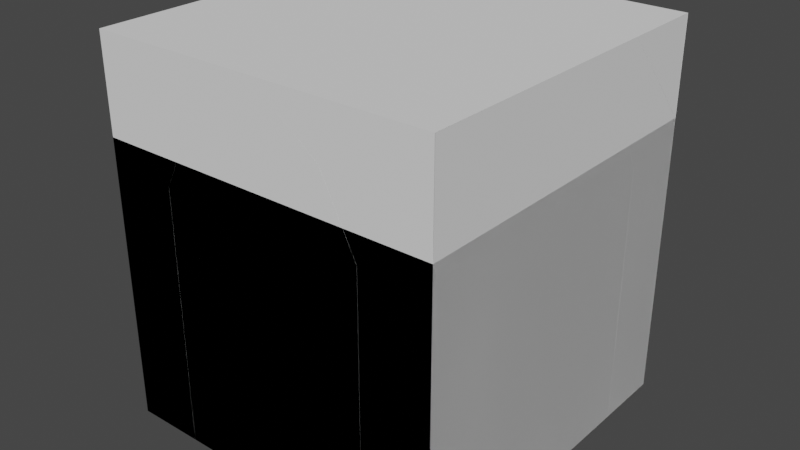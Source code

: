 # Source: map_tileset_dungeon_3_2.blend  (saved by Blender 3.3.6; exported with 4.5.12 LTS)
import bpy
from mathutils import Matrix  # noqa: F401  (used for matrix-valued properties, if any)

bpy.ops.wm.read_factory_settings(use_empty=True)
scene = bpy.context.scene
scene.name = 'Scene'

# ---- collections
col_collection = bpy.data.collections.new('Collection'); scene.collection.children.link(col_collection)

# ---- world
world_world = bpy.data.worlds.new('World'); scene.world = world_world
world_world.use_nodes = True; world_world.node_tree.nodes.clear()
_N = world_world.node_tree.nodes; _L = world_world.node_tree.links
n0 = _N.new('ShaderNodeOutputWorld'); n0.name = 'World Output'; n0.location = (300, 300)
n1 = _N.new('ShaderNodeBackground'); n1.name = 'Background'; n1.location = (10, 300)
n1.inputs[0].default_value = (0.05088, 0.05088, 0.05088, 1.0)
_L.new(n1.outputs[0], n0.inputs[0])
n0.is_active_output = True
world_world.color = (0.05088, 0.05088, 0.05088)
world_world.use_sun_shadow = False
world_world.sun_shadow_jitter_overblur = 0.0

# ---- meshes
me_plane = bpy.data.meshes.new('Plane')
me_plane.from_pydata([(-1.0, -1.0, 0.0), (1.0, -1.0, 0.0), (-1.0, 1.0, 0.0), (1.0, 1.0, 0.0)], [], [(0, 1, 3, 2)])
_uv = me_plane.uv_layers.new(name='UVMap')
_uv.uv.foreach_set('vector', [0.0, 0.0, 1.0, 0.0, 1.0, 1.0, 0.0, 1.0])
me_plane.update()
me_plane_001 = bpy.data.meshes.new('Plane.001')
me_plane_001.from_pydata([(-1.0, 0.5999, 1.5), (-1.0, 0.5999, -1.192e-07), (-0.5999, 1.0, 1.5), (-0.5999, 1.0, 1.192e-07), (-0.7, 0.7, 1.5), (-0.7, 0.7, 0.0), (-1.0, 0.3999, 1.9), (-0.7, 0.5, 1.9), (-1.0, 0.0, 2.2), (-0.595, 0.105, 2.2), (-0.3999, 1.0, 1.9), (-0.5, 0.7, 1.9), (0.0001065, 1.0, 2.2), (-0.105, 0.595, 2.2), (-0.6, 0.6, 1.9), (-0.31, 0.31, 2.2), (-0.8536, 0.6064, 1.5), (-0.8536, 0.6064, -5.96e-08), (-0.8536, 0.4064, 1.9), (-0.8535, -3.725e-09, 2.2), (-0.6064, 0.8536, 5.96e-08), (-0.6064, 0.8536, 1.5), (-0.4064, 0.8536, 1.9), (5.32e-05, 0.8536, 2.2)], [], [(21, 20, 3, 2), (16, 17, 5, 4), (16, 4, 7, 18), (18, 7, 9, 19), (21, 2, 10, 22), (22, 10, 12, 23), (11, 14, 4), (14, 11, 13, 15), (7, 14, 15, 9), (7, 4, 14), (6, 18, 19, 8), (0, 16, 18, 6), (0, 1, 17, 16), (11, 22, 23, 13), (4, 21, 22, 11), (4, 5, 20, 21)])
_uv = me_plane_001.uv_layers.new(name='UVMap')
_uv.uv.foreach_set('vector', [0.0, 0.75, 1.0, 0.75, 1.0, 1.0, 0.0, 1.0, 0.0, 0.25, 1.0, 0.25, 1.0, 0.5, 0.0, 0.5, 0.0, 0.25, 0.0, 0.5, 0.0, 0.5, 0.0, 0.25, 0.0, 0.25, 0.0, 0.5, 0.0, 0.5, 0.0, 0.25, 0.0, 0.75, 0.0, 1.0, 0.0, 1.0, 0.0, 0.75, 0.0, 0.75, 0.0, 1.0, 0.0, 1.0, 0.0, 0.75, 0.0, 0.5, 0.0, 0.5, 0.0, 0.5, 0.0, 0.5, 0.0, 0.5, 0.0, 0.5, 0.0, 0.5, 0.0, 0.5, 0.0, 0.5, 0.0, 0.5, 0.0, 0.5, 0.0, 0.5, 0.0, 0.5, 0.0, 0.5, 0.0, 0.0, 0.0, 0.25, 0.0, 0.25, 0.0, 0.0, 0.0, 0.0, 0.0, 0.25, 0.0, 0.25, 0.0, 0.0, 0.0, 0.0, 1.0, 0.0, 1.0, 0.25, 0.0, 0.25, 0.0, 0.5, 0.0, 0.75, 0.0, 0.75, 0.0, 0.5, 0.0, 0.5, 0.0, 0.75, 0.0, 0.75, 0.0, 0.5, 0.0, 0.5, 1.0, 0.5, 1.0, 0.75, 0.0, 0.75])
me_plane_001.update()
me_plane_005 = bpy.data.meshes.new('Plane.005')
me_plane_005.from_pydata([(-1.0, 0.5999, 1.5), (-1.0, 0.5999, -1.192e-07), (-0.5999, 1.0, 1.5), (-0.5999, 1.0, 1.192e-07), (-0.7, 0.7, 1.5), (-0.7, 0.7, 0.0), (-1.0, 0.3999, 1.9), (-0.7, 0.5, 1.9), (-1.0, 0.0, 2.2), (-0.595, 0.105, 2.2), (-0.3999, 1.0, 1.9), (-0.5, 0.7, 1.9), (0.0001065, 1.0, 2.2), (-0.105, 0.595, 2.2), (-0.6, 0.6, 1.9), (-0.31, 0.31, 2.2), (-0.8536, 0.6064, 1.5), (-0.8536, 0.6064, -5.96e-08), (-0.8536, 0.4064, 1.9), (-0.8535, -3.725e-09, 2.2), (-0.6064, 0.8536, 5.96e-08), (-0.6064, 0.8536, 1.5), (-0.4064, 0.8536, 1.9), (5.32e-05, 0.8536, 2.2)], [], [(21, 20, 3, 2), (16, 17, 5, 4), (16, 4, 7, 18), (18, 7, 9, 19), (21, 2, 10, 22), (22, 10, 12, 23), (11, 14, 4), (14, 11, 13, 15), (7, 14, 15, 9), (7, 4, 14), (6, 18, 19, 8), (0, 16, 18, 6), (0, 1, 17, 16), (11, 22, 23, 13), (4, 21, 22, 11), (4, 5, 20, 21)])
_uv = me_plane_005.uv_layers.new(name='UVMap')
_uv.uv.foreach_set('vector', [0.0, 0.75, 1.0, 0.75, 1.0, 1.0, 0.0, 1.0, 0.0, 0.25, 1.0, 0.25, 1.0, 0.5, 0.0, 0.5, 0.0, 0.25, 0.0, 0.5, 0.0, 0.5, 0.0, 0.25, 0.0, 0.25, 0.0, 0.5, 0.0, 0.5, 0.0, 0.25, 0.0, 0.75, 0.0, 1.0, 0.0, 1.0, 0.0, 0.75, 0.0, 0.75, 0.0, 1.0, 0.0, 1.0, 0.0, 0.75, 0.0, 0.5, 0.0, 0.5, 0.0, 0.5, 0.0, 0.5, 0.0, 0.5, 0.0, 0.5, 0.0, 0.5, 0.0, 0.5, 0.0, 0.5, 0.0, 0.5, 0.0, 0.5, 0.0, 0.5, 0.0, 0.5, 0.0, 0.5, 0.0, 0.0, 0.0, 0.25, 0.0, 0.25, 0.0, 0.0, 0.0, 0.0, 0.0, 0.25, 0.0, 0.25, 0.0, 0.0, 0.0, 0.0, 1.0, 0.0, 1.0, 0.25, 0.0, 0.25, 0.0, 0.5, 0.0, 0.75, 0.0, 0.75, 0.0, 0.5, 0.0, 0.5, 0.0, 0.75, 0.0, 0.75, 0.0, 0.5, 0.0, 0.5, 1.0, 0.5, 1.0, 0.75, 0.0, 0.75])
me_plane_005.update()
me_plane_006 = bpy.data.meshes.new('Plane.006')
me_plane_006.from_pydata([(-1.0, 0.5999, 1.5), (-1.0, 0.5999, -1.192e-07), (-0.5999, 1.0, 1.5), (-0.5999, 1.0, 1.192e-07), (-0.7, 0.7, 1.5), (-0.7, 0.7, 0.0), (-1.0, 0.3999, 1.9), (-0.7, 0.5, 1.9), (-1.0, 0.0, 2.2), (-0.595, 0.105, 2.2), (-0.3999, 1.0, 1.9), (-0.5, 0.7, 1.9), (0.0001065, 1.0, 2.2), (-0.105, 0.595, 2.2), (-0.6, 0.6, 1.9), (-0.31, 0.31, 2.2), (-0.8536, 0.6064, 1.5), (-0.8536, 0.6064, -5.96e-08), (-0.8536, 0.4064, 1.9), (-0.8535, -3.725e-09, 2.2), (-0.6064, 0.8536, 5.96e-08), (-0.6064, 0.8536, 1.5), (-0.4064, 0.8536, 1.9), (5.32e-05, 0.8536, 2.2)], [], [(21, 20, 3, 2), (16, 17, 5, 4), (16, 4, 7, 18), (18, 7, 9, 19), (21, 2, 10, 22), (22, 10, 12, 23), (11, 14, 4), (14, 11, 13, 15), (7, 14, 15, 9), (7, 4, 14), (6, 18, 19, 8), (0, 16, 18, 6), (0, 1, 17, 16), (11, 22, 23, 13), (4, 21, 22, 11), (4, 5, 20, 21)])
_uv = me_plane_006.uv_layers.new(name='UVMap')
_uv.uv.foreach_set('vector', [0.0, 0.75, 1.0, 0.75, 1.0, 1.0, 0.0, 1.0, 0.0, 0.25, 1.0, 0.25, 1.0, 0.5, 0.0, 0.5, 0.0, 0.25, 0.0, 0.5, 0.0, 0.5, 0.0, 0.25, 0.0, 0.25, 0.0, 0.5, 0.0, 0.5, 0.0, 0.25, 0.0, 0.75, 0.0, 1.0, 0.0, 1.0, 0.0, 0.75, 0.0, 0.75, 0.0, 1.0, 0.0, 1.0, 0.0, 0.75, 0.0, 0.5, 0.0, 0.5, 0.0, 0.5, 0.0, 0.5, 0.0, 0.5, 0.0, 0.5, 0.0, 0.5, 0.0, 0.5, 0.0, 0.5, 0.0, 0.5, 0.0, 0.5, 0.0, 0.5, 0.0, 0.5, 0.0, 0.5, 0.0, 0.0, 0.0, 0.25, 0.0, 0.25, 0.0, 0.0, 0.0, 0.0, 0.0, 0.25, 0.0, 0.25, 0.0, 0.0, 0.0, 0.0, 1.0, 0.0, 1.0, 0.25, 0.0, 0.25, 0.0, 0.5, 0.0, 0.75, 0.0, 0.75, 0.0, 0.5, 0.0, 0.5, 0.0, 0.75, 0.0, 0.75, 0.0, 0.5, 0.0, 0.5, 1.0, 0.5, 1.0, 0.75, 0.0, 0.75])
me_plane_006.update()
me_plane_007 = bpy.data.meshes.new('Plane.007')
me_plane_007.from_pydata([(-1.0, 0.5999, 1.5), (-1.0, 0.5999, -1.192e-07), (-0.5999, 1.0, 1.5), (-0.5999, 1.0, 1.192e-07), (-0.7, 0.7, 1.5), (-0.7, 0.7, 0.0), (-1.0, 0.3999, 1.9), (-0.7, 0.5, 1.9), (-1.0, 0.0, 2.2), (-0.595, 0.105, 2.2), (-0.3999, 1.0, 1.9), (-0.5, 0.7, 1.9), (0.0001065, 1.0, 2.2), (-0.105, 0.595, 2.2), (-0.6, 0.6, 1.9), (-0.31, 0.31, 2.2), (-0.8536, 0.6064, 1.5), (-0.8536, 0.6064, -5.96e-08), (-0.8536, 0.4064, 1.9), (-0.8535, -3.725e-09, 2.2), (-0.6064, 0.8536, 5.96e-08), (-0.6064, 0.8536, 1.5), (-0.4064, 0.8536, 1.9), (5.32e-05, 0.8536, 2.2)], [], [(21, 20, 3, 2), (16, 17, 5, 4), (16, 4, 7, 18), (18, 7, 9, 19), (21, 2, 10, 22), (22, 10, 12, 23), (11, 14, 4), (14, 11, 13, 15), (7, 14, 15, 9), (7, 4, 14), (6, 18, 19, 8), (0, 16, 18, 6), (0, 1, 17, 16), (11, 22, 23, 13), (4, 21, 22, 11), (4, 5, 20, 21)])
_uv = me_plane_007.uv_layers.new(name='UVMap')
_uv.uv.foreach_set('vector', [0.0, 0.75, 1.0, 0.75, 1.0, 1.0, 0.0, 1.0, 0.0, 0.25, 1.0, 0.25, 1.0, 0.5, 0.0, 0.5, 0.0, 0.25, 0.0, 0.5, 0.0, 0.5, 0.0, 0.25, 0.0, 0.25, 0.0, 0.5, 0.0, 0.5, 0.0, 0.25, 0.0, 0.75, 0.0, 1.0, 0.0, 1.0, 0.0, 0.75, 0.0, 0.75, 0.0, 1.0, 0.0, 1.0, 0.0, 0.75, 0.0, 0.5, 0.0, 0.5, 0.0, 0.5, 0.0, 0.5, 0.0, 0.5, 0.0, 0.5, 0.0, 0.5, 0.0, 0.5, 0.0, 0.5, 0.0, 0.5, 0.0, 0.5, 0.0, 0.5, 0.0, 0.5, 0.0, 0.5, 0.0, 0.0, 0.0, 0.25, 0.0, 0.25, 0.0, 0.0, 0.0, 0.0, 0.0, 0.25, 0.0, 0.25, 0.0, 0.0, 0.0, 0.0, 1.0, 0.0, 1.0, 0.25, 0.0, 0.25, 0.0, 0.5, 0.0, 0.75, 0.0, 0.75, 0.0, 0.5, 0.0, 0.5, 0.0, 0.75, 0.0, 0.75, 0.0, 0.5, 0.0, 0.5, 1.0, 0.5, 1.0, 0.75, 0.0, 0.75])
me_plane_007.update()
me_plane_008 = bpy.data.meshes.new('Plane.008')
me_plane_008.from_pydata([(-1.0, 1.0, 1.51e-07), (1.0, 1.0, 1.51e-07), (-1.0, -1.0, -1.51e-07), (1.0, -1.0, -1.51e-07)], [], [(0, 1, 3, 2)])
_uv = me_plane_008.uv_layers.new(name='UVMap')
_uv.uv.foreach_set('vector', [0.0, 0.0, 1.0, 0.0, 1.0, 1.0, 0.0, 1.0])
me_plane_008.update()
me_plane_009 = bpy.data.meshes.new('Plane.009')
me_plane_009.from_pydata([(-1.0, -1.0, 2.2), (1.0, -1.0, 2.2), (-1.0, -1.0, 0.0), (1.0, -1.0, 0.0)], [], [(0, 1, 3, 2)])
_uv = me_plane_009.uv_layers.new(name='UVMap')
_uv.uv.foreach_set('vector', [0.0, 0.0, 1.0, 0.0, 1.0, 1.0, 0.0, 1.0])
me_plane_009.update()
me_plane_010 = bpy.data.meshes.new('Plane.010')
me_plane_010.from_pydata([(-1.0, -1.0, 2.2), (1.0, -1.0, 2.2), (-1.0, -1.0, 0.0), (1.0, -1.0, 0.0)], [], [(0, 1, 3, 2)])
_uv = me_plane_010.uv_layers.new(name='UVMap')
_uv.uv.foreach_set('vector', [0.0, 0.0, 1.0, 0.0, 1.0, 1.0, 0.0, 1.0])
me_plane_010.update()
me_plane_011 = bpy.data.meshes.new('Plane.011')
me_plane_011.from_pydata([(-1.0, -1.0, 2.2), (1.0, -1.0, 2.2), (-1.0, -1.0, 0.0), (1.0, -1.0, 0.0)], [], [(0, 1, 3, 2)])
_uv = me_plane_011.uv_layers.new(name='UVMap')
_uv.uv.foreach_set('vector', [0.0, 0.0, 1.0, 0.0, 1.0, 1.0, 0.0, 1.0])
me_plane_011.update()
me_plane_012 = bpy.data.meshes.new('Plane.012')
me_plane_012.from_pydata([(-1.0, -1.0, 2.2), (1.0, -1.0, 2.2), (-1.0, -1.0, 0.0), (1.0, -1.0, 0.0)], [], [(0, 1, 3, 2)])
_uv = me_plane_012.uv_layers.new(name='UVMap')
_uv.uv.foreach_set('vector', [0.0, 0.0, 1.0, 0.0, 1.0, 1.0, 0.0, 1.0])
me_plane_012.update()
me_plane_013 = bpy.data.meshes.new('Plane.013')
me_plane_013.from_pydata([(-1.0, -0.5, 2.2), (1.0, -0.5, 2.2), (-1.0, -1.0, 0.0), (1.0, -1.0, 0.0), (-1.0, -1.0, 1.65), (1.0, -1.0, 1.65)], [], [(4, 5, 3, 2), (0, 1, 5, 4)])
_uv = me_plane_013.uv_layers.new(name='UVMap')
_uv.uv.foreach_set('vector', [0.0, 0.25, 1.0, 0.25, 1.0, 1.0, 0.0, 1.0, 0.0, 0.0, 1.0, 0.0, 1.0, 0.25, 0.0, 0.25])
me_plane_013.update()
me_plane_014 = bpy.data.meshes.new('Plane.014')
me_plane_014.from_pydata([(-1.0, -0.5, 2.2), (1.0, -0.5, 2.2), (-1.0, -1.0, 0.0), (1.0, -1.0, 0.0), (-1.0, -1.0, 1.65), (1.0, -1.0, 1.65)], [], [(4, 5, 3, 2), (0, 1, 5, 4)])
_uv = me_plane_014.uv_layers.new(name='UVMap')
_uv.uv.foreach_set('vector', [0.0, 0.25, 1.0, 0.25, 1.0, 1.0, 0.0, 1.0, 0.0, 0.0, 1.0, 0.0, 1.0, 0.25, 0.0, 0.25])
me_plane_014.update()
me_plane_015 = bpy.data.meshes.new('Plane.015')
me_plane_015.from_pydata([(-1.0, -0.5, 2.2), (1.0, -0.5, 2.2), (-1.0, -1.0, 0.0), (1.0, -1.0, 0.0), (-1.0, -1.0, 1.65), (1.0, -1.0, 1.65)], [], [(4, 5, 3, 2), (0, 1, 5, 4)])
_uv = me_plane_015.uv_layers.new(name='UVMap')
_uv.uv.foreach_set('vector', [0.0, 0.25, 1.0, 0.25, 1.0, 1.0, 0.0, 1.0, 0.0, 0.0, 1.0, 0.0, 1.0, 0.25, 0.0, 0.25])
me_plane_015.update()
me_plane_016 = bpy.data.meshes.new('Plane.016')
me_plane_016.from_pydata([(-1.0, -0.5, 2.2), (1.0, -0.5, 2.2), (-1.0, -1.0, 0.0), (1.0, -1.0, 0.0), (-1.0, -1.0, 1.65), (1.0, -1.0, 1.65)], [], [(4, 5, 3, 2), (0, 1, 5, 4)])
_uv = me_plane_016.uv_layers.new(name='UVMap')
_uv.uv.foreach_set('vector', [0.0, 0.25, 1.0, 0.25, 1.0, 1.0, 0.0, 1.0, 0.0, 0.0, 1.0, 0.0, 1.0, 0.25, 0.0, 0.25])
me_plane_016.update()

# ---- objects
ob_floor_0 = bpy.data.objects.new('FLOOR_0', me_plane)
ob_e_wall_1 = bpy.data.objects.new('E_WALL_1', me_plane_001)
ob_s_wall_1 = bpy.data.objects.new('S_WALL_1', me_plane_005)
ob_w_wall_1 = bpy.data.objects.new('W_WALL_1', me_plane_006)
ob_n_wall_1 = bpy.data.objects.new('N_WALL_1', me_plane_007)
ob_ceiling_0 = bpy.data.objects.new('CEILING_0', me_plane_008)
ob_n_wall_0 = bpy.data.objects.new('N_WALL_0', me_plane_009)
ob_e_wall_0 = bpy.data.objects.new('E_WALL_0', me_plane_010)
ob_s_wall_0 = bpy.data.objects.new('S_WALL_0', me_plane_011)
ob_w_wall_0 = bpy.data.objects.new('W_WALL_0', me_plane_012)
ob_n_wall_2 = bpy.data.objects.new('N_WALL_2', me_plane_013)
ob_e_wall_2 = bpy.data.objects.new('E_WALL_2', me_plane_014)
ob_s_wall_2 = bpy.data.objects.new('S_WALL_2', me_plane_015)
ob_w_wall_2 = bpy.data.objects.new('W_WALL_2', me_plane_016)

# ---- transforms, parenting, visibility, modifiers, constraints
ob_floor_0.location = (0.0, 0.0, 0.0)
ob_e_wall_1.location = (0.0, 0.0, 0.0)
ob_s_wall_1.location = (0.0, 0.0, 0.0)
ob_s_wall_1.rotation_euler = (0.0, -0.0, -1.571)
ob_w_wall_1.location = (0.0, 0.0, 0.0)
ob_w_wall_1.rotation_euler = (0.0, -0.0, -3.142)
ob_n_wall_1.location = (0.0, 0.0, 0.0)
ob_n_wall_1.rotation_euler = (0.0, -0.0, -4.712)
ob_ceiling_0.location = (0.0, 0.0, 2.2)
ob_n_wall_0.location = (0.0, 0.0, 0.0)
ob_e_wall_0.location = (0.0, 0.0, 0.0)
ob_e_wall_0.rotation_euler = (0.0, -0.0, -1.571)
ob_s_wall_0.location = (0.0, 0.0, 0.0)
ob_s_wall_0.rotation_euler = (0.0, -0.0, -3.142)
ob_w_wall_0.location = (0.0, 0.0, 0.0)
ob_w_wall_0.rotation_euler = (0.0, -0.0, -4.712)
ob_n_wall_2.location = (0.0, 0.0, 0.0)
ob_e_wall_2.location = (0.0, 0.0, 0.0)
ob_e_wall_2.rotation_euler = (0.0, -0.0, -1.571)
ob_s_wall_2.location = (0.0, 0.0, 0.0)
ob_s_wall_2.rotation_euler = (0.0, -0.0, -3.142)
ob_w_wall_2.location = (0.0, 0.0, 0.0)
ob_w_wall_2.rotation_euler = (0.0, -0.0, -4.712)

# ---- collection membership
col_collection.objects.link(ob_floor_0)
col_collection.objects.link(ob_e_wall_1)
col_collection.objects.link(ob_s_wall_1)
col_collection.objects.link(ob_w_wall_1)
col_collection.objects.link(ob_n_wall_1)
col_collection.objects.link(ob_ceiling_0)
col_collection.objects.link(ob_n_wall_0)
col_collection.objects.link(ob_e_wall_0)
col_collection.objects.link(ob_s_wall_0)
col_collection.objects.link(ob_w_wall_0)
col_collection.objects.link(ob_n_wall_2)
col_collection.objects.link(ob_e_wall_2)
col_collection.objects.link(ob_s_wall_2)
col_collection.objects.link(ob_w_wall_2)

# ---- scene / render settings (as saved in the file)
scene.frame_start = 1; scene.frame_end = 250; scene.frame_set(1)
scene.render.engine = 'BLENDER_EEVEE_NEXT'
scene.cycles.sampling_pattern = 'TABULATED_SOBOL'
scene.cycles.use_light_tree = False
scene.view_settings.view_transform = 'Filmic'
bpy.context.view_layer.update()

# ---- added for rendering (the .blend has no active camera and no usable light): camera, sun
cam_auto = bpy.data.cameras.new('AutoCamera')
cam_auto.lens = 50.0
cam_auto.sensor_width = 36.0
cam_auto.clip_end = 1000.0
ob_auto_camera = bpy.data.objects.new('AutoCamera', cam_auto)
scene.collection.objects.link(ob_auto_camera)
ob_auto_camera.location = (3.31557, -3.97869, 3.75246)
ob_auto_camera.rotation_euler = (1.09748, -7.21219e-08, 0.694738)
scene.camera = ob_auto_camera
light_auto_sun = bpy.data.lights.new('AutoSun', 'SUN')
light_auto_sun.energy = 3.0
light_auto_sun.angle = 0.0523599
ob_auto_sun = bpy.data.objects.new('AutoSun', light_auto_sun)
scene.collection.objects.link(ob_auto_sun)
ob_auto_sun.rotation_euler = (0.872665, 0.174533, 0.523599)
bpy.context.view_layer.update()
